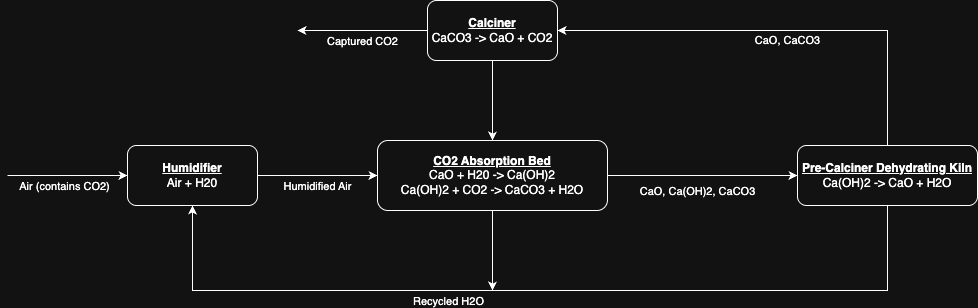

The diagram above was exported from draw.io. Its source (the exported page's mxGraphModel, read from the mxfile embedded in the PNG):
<mxGraphModel dx="1116" dy="633" grid="1" gridSize="10" guides="1" tooltips="1" connect="1" arrows="1" fold="1" page="1" pageScale="1" pageWidth="1100" pageHeight="850" math="0" shadow="0">
  <root>
    <mxCell id="0" />
    <mxCell id="1" parent="0" />
    <mxCell id="N2pf6B62octNyRykIJTr-1" value="&lt;div&gt;&lt;b&gt;&lt;u&gt;Humidifier&lt;/u&gt;&lt;/b&gt;&lt;/div&gt;Air + H20" style="rounded=1;whiteSpace=wrap;html=1;" vertex="1" parent="1">
      <mxGeometry x="180" y="335" width="130" height="60" as="geometry" />
    </mxCell>
    <mxCell id="N2pf6B62octNyRykIJTr-2" value="&lt;div&gt;&lt;b&gt;&lt;u&gt;CO2 Absorption Bed&lt;/u&gt;&lt;/b&gt;&lt;/div&gt;CaO + H20 -&amp;gt; Ca(OH)2&lt;div&gt;Ca(OH)2 + CO2 -&amp;gt; CaCO3 + H2O&lt;/div&gt;" style="rounded=1;whiteSpace=wrap;html=1;" vertex="1" parent="1">
      <mxGeometry x="430" y="330" width="230" height="70" as="geometry" />
    </mxCell>
    <mxCell id="N2pf6B62octNyRykIJTr-3" value="" style="endArrow=classic;html=1;rounded=0;entryX=0;entryY=0.5;entryDx=0;entryDy=0;exitX=1;exitY=0.5;exitDx=0;exitDy=0;" edge="1" parent="1" source="N2pf6B62octNyRykIJTr-1" target="N2pf6B62octNyRykIJTr-2">
      <mxGeometry width="50" height="50" relative="1" as="geometry">
        <mxPoint x="310" y="375" as="sourcePoint" />
        <mxPoint x="360" y="325" as="targetPoint" />
      </mxGeometry>
    </mxCell>
    <mxCell id="N2pf6B62octNyRykIJTr-4" value="Humidified Air" style="edgeLabel;html=1;align=center;verticalAlign=middle;resizable=0;points=[];" vertex="1" connectable="0" parent="N2pf6B62octNyRykIJTr-3">
      <mxGeometry x="-0.35" y="1" relative="1" as="geometry">
        <mxPoint x="21" y="11" as="offset" />
      </mxGeometry>
    </mxCell>
    <mxCell id="N2pf6B62octNyRykIJTr-5" value="" style="endArrow=classic;html=1;rounded=0;entryX=0;entryY=0.5;entryDx=0;entryDy=0;" edge="1" parent="1" target="N2pf6B62octNyRykIJTr-1">
      <mxGeometry width="50" height="50" relative="1" as="geometry">
        <mxPoint x="60" y="365" as="sourcePoint" />
        <mxPoint x="140" y="345" as="targetPoint" />
      </mxGeometry>
    </mxCell>
    <mxCell id="N2pf6B62octNyRykIJTr-7" value="Air (contains CO2)" style="edgeLabel;html=1;align=center;verticalAlign=middle;resizable=0;points=[];" vertex="1" connectable="0" parent="N2pf6B62octNyRykIJTr-5">
      <mxGeometry x="0.0889" relative="1" as="geometry">
        <mxPoint x="-9" y="10" as="offset" />
      </mxGeometry>
    </mxCell>
    <mxCell id="N2pf6B62octNyRykIJTr-8" value="&lt;div&gt;&lt;b&gt;&lt;u&gt;Pre-Calciner Dehydrating Kiln&lt;/u&gt;&lt;/b&gt;&lt;/div&gt;Ca(OH)2 -&amp;gt; CaO + H2O" style="rounded=1;whiteSpace=wrap;html=1;" vertex="1" parent="1">
      <mxGeometry x="850" y="335" width="180" height="60" as="geometry" />
    </mxCell>
    <mxCell id="N2pf6B62octNyRykIJTr-9" value="" style="endArrow=classic;html=1;rounded=0;entryX=0;entryY=0.5;entryDx=0;entryDy=0;exitX=1;exitY=0.5;exitDx=0;exitDy=0;" edge="1" parent="1" source="N2pf6B62octNyRykIJTr-2" target="N2pf6B62octNyRykIJTr-8">
      <mxGeometry width="50" height="50" relative="1" as="geometry">
        <mxPoint x="660" y="370" as="sourcePoint" />
        <mxPoint x="710" y="320" as="targetPoint" />
      </mxGeometry>
    </mxCell>
    <mxCell id="N2pf6B62octNyRykIJTr-10" value="CaO, Ca(OH)2, CaCO3" style="edgeLabel;html=1;align=center;verticalAlign=middle;resizable=0;points=[];" vertex="1" connectable="0" parent="N2pf6B62octNyRykIJTr-9">
      <mxGeometry x="-0.1091" y="-2" relative="1" as="geometry">
        <mxPoint x="5" y="13" as="offset" />
      </mxGeometry>
    </mxCell>
    <mxCell id="N2pf6B62octNyRykIJTr-16" value="" style="endArrow=classic;html=1;rounded=0;exitX=0.5;exitY=1;exitDx=0;exitDy=0;entryX=0.5;entryY=1;entryDx=0;entryDy=0;" edge="1" parent="1" source="N2pf6B62octNyRykIJTr-8" target="N2pf6B62octNyRykIJTr-1">
      <mxGeometry width="50" height="50" relative="1" as="geometry">
        <mxPoint x="930" y="480" as="sourcePoint" />
        <mxPoint x="980" y="430" as="targetPoint" />
        <Array as="points">
          <mxPoint x="940" y="480" />
          <mxPoint x="245" y="480" />
        </Array>
      </mxGeometry>
    </mxCell>
    <mxCell id="N2pf6B62octNyRykIJTr-17" value="Recycled H2O" style="edgeLabel;html=1;align=center;verticalAlign=middle;resizable=0;points=[];" vertex="1" connectable="0" parent="N2pf6B62octNyRykIJTr-16">
      <mxGeometry x="0.0429" y="1" relative="1" as="geometry">
        <mxPoint x="-74" y="9" as="offset" />
      </mxGeometry>
    </mxCell>
    <mxCell id="N2pf6B62octNyRykIJTr-18" value="&lt;div&gt;&lt;b&gt;&lt;u&gt;Calciner&lt;/u&gt;&lt;/b&gt;&lt;/div&gt;CaCO3 -&amp;gt; CaO + CO2" style="rounded=1;whiteSpace=wrap;html=1;" vertex="1" parent="1">
      <mxGeometry x="480" y="190" width="130" height="60" as="geometry" />
    </mxCell>
    <mxCell id="N2pf6B62octNyRykIJTr-19" value="CaO, CaCO3" style="endArrow=classic;html=1;rounded=0;exitX=0.5;exitY=0;exitDx=0;exitDy=0;entryX=1;entryY=0.5;entryDx=0;entryDy=0;" edge="1" parent="1" source="N2pf6B62octNyRykIJTr-8" target="N2pf6B62octNyRykIJTr-18">
      <mxGeometry x="-0.0337" y="10" width="50" height="50" relative="1" as="geometry">
        <mxPoint x="950" y="270" as="sourcePoint" />
        <mxPoint x="1000" y="220" as="targetPoint" />
        <Array as="points">
          <mxPoint x="940" y="220" />
        </Array>
        <mxPoint as="offset" />
      </mxGeometry>
    </mxCell>
    <mxCell id="N2pf6B62octNyRykIJTr-20" value="" style="endArrow=classic;html=1;rounded=0;exitX=0.5;exitY=1;exitDx=0;exitDy=0;entryX=0.5;entryY=0;entryDx=0;entryDy=0;" edge="1" parent="1" source="N2pf6B62octNyRykIJTr-18" target="N2pf6B62octNyRykIJTr-2">
      <mxGeometry width="50" height="50" relative="1" as="geometry">
        <mxPoint x="350" y="270" as="sourcePoint" />
        <mxPoint x="400" y="220" as="targetPoint" />
      </mxGeometry>
    </mxCell>
    <mxCell id="N2pf6B62octNyRykIJTr-21" value="" style="endArrow=classic;html=1;rounded=0;exitX=0;exitY=0.5;exitDx=0;exitDy=0;" edge="1" parent="1" source="N2pf6B62octNyRykIJTr-18">
      <mxGeometry width="50" height="50" relative="1" as="geometry">
        <mxPoint x="370" y="230" as="sourcePoint" />
        <mxPoint x="350" y="220" as="targetPoint" />
      </mxGeometry>
    </mxCell>
    <mxCell id="N2pf6B62octNyRykIJTr-22" value="Captured CO2" style="edgeLabel;html=1;align=center;verticalAlign=middle;resizable=0;points=[];" vertex="1" connectable="0" parent="N2pf6B62octNyRykIJTr-21">
      <mxGeometry x="0.0063" y="-1" relative="1" as="geometry">
        <mxPoint y="11" as="offset" />
      </mxGeometry>
    </mxCell>
    <mxCell id="N2pf6B62octNyRykIJTr-23" value="" style="endArrow=classic;html=1;rounded=0;exitX=0.5;exitY=1;exitDx=0;exitDy=0;" edge="1" parent="1" source="N2pf6B62octNyRykIJTr-2">
      <mxGeometry width="50" height="50" relative="1" as="geometry">
        <mxPoint x="500" y="620" as="sourcePoint" />
        <mxPoint x="545" y="480" as="targetPoint" />
      </mxGeometry>
    </mxCell>
  </root>
</mxGraphModel>